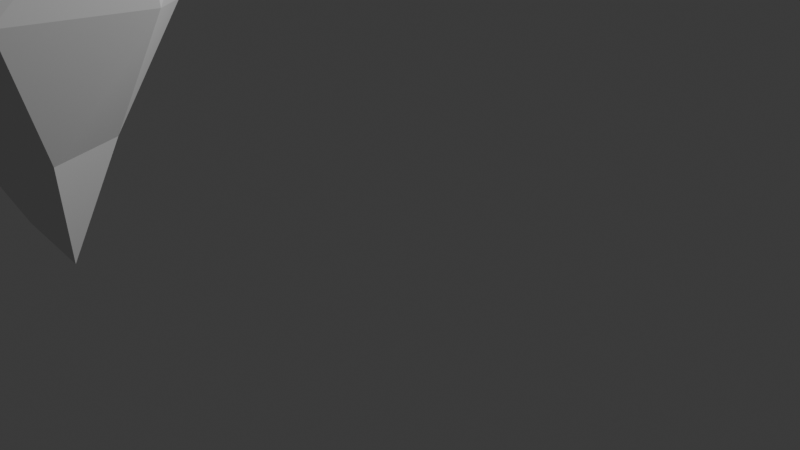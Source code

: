 # Source: gem.blend  (saved by Blender 5.1.29; exported with 4.5.12 LTS)
import bpy
from mathutils import Matrix  # noqa: F401  (used for matrix-valued properties, if any)

bpy.ops.wm.read_factory_settings(use_empty=True)
scene = bpy.context.scene
scene.name = 'Scene'

# ---- collections
col_collection = bpy.data.collections.new('Collection'); scene.collection.children.link(col_collection)

# ---- world
world_world = bpy.data.worlds.new('World'); scene.world = world_world
world_world.use_nodes = True; world_world.node_tree.nodes.clear()
_N = world_world.node_tree.nodes; _L = world_world.node_tree.links
n0 = _N.new('ShaderNodeOutputWorld'); n0.name = 'World Output'; n0.location = (200, 100)
n1 = _N.new('ShaderNodeBackground'); n1.name = 'Background'; n1.location = (-200, 100)
n1.inputs[0].default_value = (0.05088, 0.05088, 0.05088, 1.0)
_L.new(n1.outputs[0], n0.inputs[0])
n0.is_active_output = True
world_world.color = (0.05088, 0.05088, 0.05088)
world_world.sun_shadow_jitter_overblur = 0.0

# ---- cameras
cam_camera = bpy.data.cameras.new('Camera')
cam_camera.clip_end = 100.0
cam_camera.ortho_scale = 7.314

# ---- lights
light_light = bpy.data.lights.new('Light', 'POINT')
light_light.energy = 1000.0
light_light.shadow_soft_size = 0.1

# ---- meshes
me_circle = bpy.data.meshes.new('Circle')
me_circle.from_pydata([(-0.9763, -0.9368, -0.4627), (0.251, -1.291, -0.4946), (-1.364, 0.3585, -0.2279), (-0.4857, 1.035, -0.7584), (0.3152, 1.175, -0.6076), (1.063, 0.54, -0.4558), (1.088, -0.8123, -0.3653), (-0.2537, -0.9748, 0.992), (-0.5401, -0.1534, 1.884), (0.001211, 0.9102, 1.191), (0.4924, 0.6656, 1.422), (1.048, -0.9144, 0.48), (-0.04655, -0.2698, -2.067), (-5.051e-06, 0.05634, -2.484), (-0.1914, 0.4443, -1.814), (0.1399, 0.5499, -1.546), (0.6118, -0.2911, -1.461), (-0.1539, 0.005892, -2.175), (0.009592, -0.03845, 2.494), (0.4641, -0.3557, 1.825), (0.643, 0.1537, 1.492), (-0.1068, 0.2356, 2.13), (-0.2711, 0.1464, 2.02), (0.06102, -1.415, 0.08674), (1.239, 0.3195, 0.5272), (0.6872, 1.27, 0.2949), (0.01275, -0.4783, 1.885), (0.08988, 0.1484, 2.275), (-1.302, 0.4492, 0.1697), (-1.091, -0.8383, 0.3508), (-0.3133, -0.2227, 2.113), (-0.5404, 1.27, 0.2949)], [(16, 17)], [(3, 4, 15), (15, 14, 3), (17, 2, 14), (2, 3, 14), (0, 2, 17), (12, 0, 17), (1, 0, 12), (6, 16, 5), (15, 5, 16), (4, 5, 15), (17, 14, 13), (16, 12, 13), (13, 15, 16), (14, 15, 13), (17, 13, 12), (5, 4, 25), (24, 5, 25), (5, 24, 6), (24, 11, 6), (6, 11, 1), (11, 23, 1), (1, 23, 0), (23, 29, 0), (0, 29, 2), (29, 28, 2), (2, 31, 3), (28, 31, 2), (3, 31, 4), (31, 25, 4), (1, 12, 16), (6, 1, 16), (11, 19, 23), (22, 21, 31), (28, 22, 31), (19, 26, 23), (21, 27, 10), (27, 20, 10), (24, 20, 11), (19, 11, 20), (18, 26, 19), (18, 19, 20), (18, 20, 27), (18, 27, 21), (18, 21, 22), (18, 22, 8), (7, 29, 23), (10, 24, 25), (7, 23, 26), (7, 26, 29), (24, 10, 20), (8, 28, 29), (22, 28, 8), (18, 8, 30), (26, 18, 30), (29, 30, 8), (26, 30, 29), (9, 25, 31), (9, 31, 21), (10, 9, 21), (25, 9, 10)])
_uv = me_circle.uv_layers.new(name='UVMap')
_uv.uv.foreach_set('vector', [0.0, 0.0, 0.0, 0.0, 0.0, 0.0, 0.0, 0.0, 0.0, 0.0, 0.0, 0.0, 0.0, 0.0, 0.0, 0.0, 0.0, 0.0, 0.0, 0.0, 0.0, 0.0, 0.0, 0.0, 0.0, 0.0, 0.0, 0.0, 0.0, 0.0, 0.0, 0.0, 0.0, 0.0, 0.0, 0.0, 0.0, 0.0, 0.0, 0.0, 0.0, 0.0, 0.0, 0.0, 0.0, 0.0, 0.0, 0.0, 0.0, 0.0, 0.0, 0.0, 0.0, 0.0, 0.0, 0.0, 0.0, 0.0, 0.0, 0.0, 0.0, 0.0, 0.0, 0.0, 0.0, 0.0, 0.0, 0.0, 0.0, 0.0, 0.0, 0.0, 0.0, 0.0, 0.0, 0.0, 0.0, 0.0, 0.0, 0.0, 0.0, 0.0, 0.0, 0.0, 0.0, 0.0, 0.0, 0.0, 0.0, 0.0, 0.0, 0.0, 0.0, 0.0, 0.0, 0.0, 0.0, 0.0, 0.0, 0.0, 0.0, 0.0, 0.0, 0.0, 0.0, 0.0, 0.0, 0.0, 0.0, 0.0, 0.0, 0.0, 0.0, 0.0, 0.0, 0.0, 0.0, 0.0, 0.0, 0.0, 0.0, 0.0, 0.0, 0.0, 0.0, 0.0, 0.0, 0.0, 0.0, 0.0, 0.0, 0.0, 0.0, 0.0, 0.0, 0.0, 0.0, 0.0, 0.0, 0.0, 0.0, 0.0, 0.0, 0.0, 0.0, 0.0, 0.0, 0.0, 0.0, 0.0, 0.0, 0.0, 0.0, 0.0, 0.0, 0.0, 0.0, 0.0, 0.0, 0.0, 0.0, 0.0, 0.0, 0.0, 0.0, 0.0, 0.0, 0.0, 0.0, 0.0, 0.0, 0.0, 0.0, 0.0, 0.0, 0.0, 0.0, 0.0, 0.0, 0.0, 0.0, 0.0, 0.0, 0.0, 0.0, 0.0, 0.0, 0.0, 0.0, 0.0, 0.0, 0.0, 0.0, 0.0, 0.0, 0.0, 0.0, 0.0, 0.0, 0.0, 0.0, 0.0, 0.0, 0.0, 0.0, 0.0, 0.0, 0.0, 0.0, 0.0, 0.0, 0.0, 0.0, 0.0, 0.0, 0.0, 0.0, 0.0, 0.0, 0.0, 0.0, 0.0, 0.0, 0.0, 0.0, 0.0, 0.0, 0.0, 0.0, 0.0, 0.0, 0.0, 0.0, 0.0, 0.0, 0.0, 0.0, 0.0, 0.0, 0.0, 0.0, 0.0, 0.0, 0.0, 0.0, 0.0, 0.0, 0.0, 0.0, 0.0, 0.0, 0.0, 0.0, 0.0, 0.0, 0.0, 0.0, 0.0, 0.0, 0.0, 0.0, 0.0, 0.0, 0.0, 0.0, 0.0, 0.0, 0.0, 0.0, 0.0, 0.0, 0.0, 0.0, 0.0, 0.0, 0.0, 0.0, 0.0, 0.0, 0.0, 0.0, 0.0, 0.0, 0.0, 0.0, 0.0, 0.0, 0.0, 0.0, 0.0, 0.0, 0.0, 0.0, 0.0, 0.0, 0.0, 0.0, 0.0, 0.0, 0.0, 0.0, 0.0, 0.0, 0.0, 0.0, 0.0, 0.0, 0.0, 0.0, 0.0, 0.0, 0.0, 0.0, 0.0, 0.0, 0.0, 0.0, 0.0, 0.0, 0.0, 0.0, 0.0, 0.0, 0.0, 0.0, 0.0, 0.0, 0.0, 0.0, 0.0, 0.0, 0.0, 0.0, 0.0, 0.0, 0.0, 0.0, 0.0, 0.0, 0.0, 0.0, 0.0, 0.0, 0.0, 0.0, 0.0, 0.0, 0.0, 0.0, 0.0, 0.0, 0.0, 0.0, 0.0, 0.0, 0.0, 0.0, 0.0, 0.0, 0.0])
me_circle.update()

# ---- objects
ob_light = bpy.data.objects.new('Light', light_light)
ob_camera = bpy.data.objects.new('Camera', cam_camera)
ob_circle = bpy.data.objects.new('Circle', me_circle)
ob_sketchfab_model = bpy.data.objects.new('Sketchfab_model', None)
ob_collada_visual_scene_group = bpy.data.objects.new('Collada visual scene group', None)
ob_polysphere = bpy.data.objects.new('PolySphere', None)

# ---- transforms, parenting, visibility, modifiers, constraints
ob_light.location = (4.076, 1.005, 5.904)
ob_light.rotation_euler = (0.6503, 0.05522, 1.866)
ob_light.lock_rotations_4d = False
ob_light.empty_display_type = 'ARROWS'
ob_light.color = (0.0, 0.0, 0.0, 0.0)
ob_light.lineart.crease_threshold = 0.0
ob_camera.location = (7.359, -6.926, 4.958)
ob_camera.rotation_euler = (1.109, 0.0, 0.8149)
ob_camera.lock_rotations_4d = False
ob_camera.empty_display_type = 'ARROWS'
ob_camera.color = (0.0, 0.0, 0.0, 0.0)
ob_camera.display_type = 'WIRE'
ob_camera.lineart.crease_threshold = 0.0
ob_circle.location = (-0.983, -3.1, 3.224)
ob_circle.scale = (1.0, 1.0, 1.209)
ob_sketchfab_model.location = (0.0, 0.0, 0.0)
ob_sketchfab_model.rotation_mode = 'QUATERNION'
ob_sketchfab_model.rotation_quaternion = (0.7071, -0.7071, 0.0, 0.0)
ob_sketchfab_model.empty_display_size = 0.001
ob_collada_visual_scene_group.parent = ob_sketchfab_model
ob_collada_visual_scene_group.location = (0.0, 0.0, 0.0)
ob_collada_visual_scene_group.rotation_mode = 'QUATERNION'
ob_collada_visual_scene_group.rotation_quaternion = (0.7071, 0.7071, 0.0, 0.0)
ob_collada_visual_scene_group.empty_display_size = 0.001
ob_polysphere.parent = ob_collada_visual_scene_group
ob_polysphere.location = (0.0, 0.0, 0.0)
ob_polysphere.rotation_mode = 'QUATERNION'
ob_polysphere.rotation_quaternion = (1.0, 0.0, 0.0, 0.0)
ob_polysphere.empty_display_size = 0.001

# ---- collection membership
col_collection.objects.link(ob_light)
col_collection.objects.link(ob_camera)
col_collection.objects.link(ob_circle)
col_collection.objects.link(ob_sketchfab_model)
col_collection.objects.link(ob_collada_visual_scene_group)
col_collection.objects.link(ob_polysphere)

# ---- scene / render settings (as saved in the file)
scene.camera = ob_camera
scene.frame_start = 1; scene.frame_end = 250; scene.frame_set(1)
scene.render.engine = 'BLENDER_EEVEE_NEXT'
scene.render.bake_bias = 0.0
scene.render.bake_samples = 0
scene.cycles.sampling_pattern = 'TABULATED_SOBOL'
scene.eevee.use_volume_custom_range = False
bpy.context.view_layer.update()
